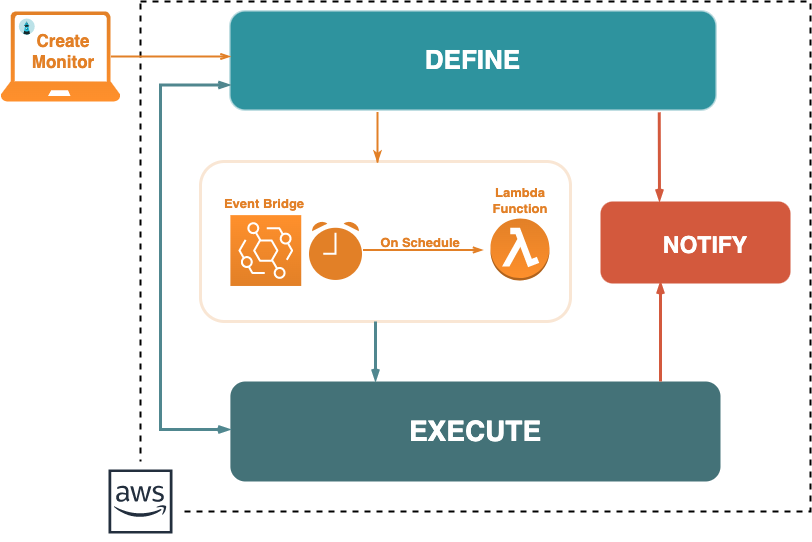

The diagram above was exported from draw.io. Its source (the exported page's mxGraphModel, read from the mxfile embedded in the PNG):
<mxGraphModel dx="1283" dy="1200" grid="1" gridSize="10" guides="1" tooltips="1" connect="1" arrows="1" fold="1" page="1" pageScale="1" pageWidth="850" pageHeight="1100" math="0" shadow="0">
  <root>
    <mxCell id="0" />
    <mxCell id="1" parent="0" />
    <mxCell id="gFtc6Yyz3SAyn3we0ecz-1" value="" style="group" parent="1" connectable="0" vertex="1">
      <mxGeometry x="90" y="10" width="810" height="540" as="geometry" />
    </mxCell>
    <mxCell id="GInMF4nIqF7bXHhps8yB-1" value="" style="rounded=0;whiteSpace=wrap;html=1;fillColor=none;dashed=1;strokeWidth=2;" parent="gFtc6Yyz3SAyn3we0ecz-1" vertex="1">
      <mxGeometry x="140" width="670" height="510" as="geometry" />
    </mxCell>
    <mxCell id="Pe-HDmS6yno06vms0tXF-38" style="edgeStyle=none;rounded=0;orthogonalLoop=1;jettySize=auto;html=1;strokeColor=#E28027;strokeWidth=2;fontColor=#172729;startArrow=none;startFill=0;endArrow=classicThin;endFill=1;" parent="gFtc6Yyz3SAyn3we0ecz-1" edge="1">
      <mxGeometry relative="1" as="geometry">
        <mxPoint x="376.99765506807876" y="110.44695025279327" as="sourcePoint" />
        <mxPoint x="377" y="161" as="targetPoint" />
        <Array as="points">
          <mxPoint x="377" y="131" />
          <mxPoint x="377" y="161" />
          <mxPoint x="377" y="141" />
        </Array>
      </mxGeometry>
    </mxCell>
    <mxCell id="IadgBDcReebUHnRqycea-1" value="" style="group;fillColor=#2E939E;rounded=1;strokeColor=none;" parent="gFtc6Yyz3SAyn3we0ecz-1" connectable="0" vertex="1">
      <mxGeometry x="230" y="10" width="485" height="98" as="geometry" />
    </mxCell>
    <mxCell id="IadgBDcReebUHnRqycea-2" value="&lt;font style=&quot;font-size: 26px;&quot;&gt;&lt;b&gt;DEFINE&lt;/b&gt;&lt;/font&gt;" style="rounded=1;whiteSpace=wrap;html=1;strokeColor=#2E939E;strokeWidth=3;fontColor=#FFFFFF;fillColor=none;gradientColor=none;gradientDirection=west;opacity=30;" parent="IadgBDcReebUHnRqycea-1" vertex="1">
      <mxGeometry width="485" height="98" as="geometry" />
    </mxCell>
    <mxCell id="IadgBDcReebUHnRqycea-3" value="" style="group;strokeColor=none;rounded=1;fillColor=#D3593D;strokeWidth=3;container=0;" parent="gFtc6Yyz3SAyn3we0ecz-1" connectable="0" vertex="1">
      <mxGeometry x="600" y="200" width="190" height="82" as="geometry" />
    </mxCell>
    <mxCell id="IadgBDcReebUHnRqycea-10" value="&lt;font size=&quot;1&quot; color=&quot;#ffffff&quot;&gt;&lt;b style=&quot;font-size: 28px;&quot;&gt;EXECUTE&lt;/b&gt;&lt;/font&gt;" style="rounded=1;whiteSpace=wrap;html=1;strokeColor=none;fontColor=#447278;fillColor=#447278;gradientColor=none;strokeWidth=4;container=0;" parent="gFtc6Yyz3SAyn3we0ecz-1" vertex="1">
      <mxGeometry x="229.89" y="380" width="490.11" height="100" as="geometry" />
    </mxCell>
    <mxCell id="IadgBDcReebUHnRqycea-11" value="&lt;font style=&quot;font-size: 23px;&quot;&gt;&lt;b&gt;NOTIFY&lt;/b&gt;&lt;/font&gt;" style="text;html=1;strokeColor=none;fillColor=none;align=center;verticalAlign=middle;whiteSpace=wrap;rounded=0;labelBackgroundColor=none;sketch=0;strokeWidth=3;fontSize=32;fontColor=#FFFFFF;" parent="gFtc6Yyz3SAyn3we0ecz-1" vertex="1">
      <mxGeometry x="675" y="226" width="60" height="30" as="geometry" />
    </mxCell>
    <mxCell id="FfxWU6iXUNfJEAceklLe-2" value="" style="rounded=1;whiteSpace=wrap;html=1;sketch=0;strokeColor=#E28027;strokeWidth=3;fontColor=#E28027;fillColor=none;gradientColor=none;gradientDirection=west;opacity=20;container=0;" parent="gFtc6Yyz3SAyn3we0ecz-1" vertex="1">
      <mxGeometry x="200" y="160" width="370" height="160" as="geometry" />
    </mxCell>
    <mxCell id="Pe-HDmS6yno06vms0tXF-31" value="" style="outlineConnect=0;dashed=0;verticalLabelPosition=bottom;verticalAlign=top;align=center;html=1;shape=mxgraph.aws3.lambda_function;fillColor=#E28027;gradientColor=#FF902C;rounded=1;sketch=0;strokeColor=#6CB6BF;strokeWidth=4;fontSize=17;fontColor=#447278;" parent="gFtc6Yyz3SAyn3we0ecz-1" vertex="1">
      <mxGeometry x="490" y="217.07" width="59" height="61.92" as="geometry" />
    </mxCell>
    <mxCell id="KqPDKSfhA1dhwFZ-3XMP-15" value="" style="sketch=0;points=[[0,0,0],[0.25,0,0],[0.5,0,0],[0.75,0,0],[1,0,0],[0,1,0],[0.25,1,0],[0.5,1,0],[0.75,1,0],[1,1,0],[0,0.25,0],[0,0.5,0],[0,0.75,0],[1,0.25,0],[1,0.5,0],[1,0.75,0]];outlineConnect=0;fontColor=#232F3E;gradientColor=#FF902C;gradientDirection=north;fillColor=#E28027;strokeColor=#ffffff;dashed=0;verticalLabelPosition=bottom;verticalAlign=top;align=center;html=1;fontSize=12;fontStyle=0;aspect=fixed;shape=mxgraph.aws4.resourceIcon;resIcon=mxgraph.aws4.eventbridge;rounded=1;strokeWidth=1;container=0;" parent="gFtc6Yyz3SAyn3we0ecz-1" vertex="1">
      <mxGeometry x="229.89285714285717" y="213.62190310832554" width="70.84339167802118" height="70.84339167802118" as="geometry" />
    </mxCell>
    <mxCell id="V8bU_tAd-sr1WKlxeahy-1" value="" style="html=1;verticalLabelPosition=bottom;align=center;labelBackgroundColor=#ffffff;verticalAlign=top;strokeWidth=2;strokeColor=#FFFFFF;shadow=0;dashed=0;shape=mxgraph.ios7.icons.alarm_clock;rounded=1;sketch=0;fontColor=#E28027;fillColor=#E28027;gradientColor=none;gradientDirection=west;container=0;" parent="gFtc6Yyz3SAyn3we0ecz-1" vertex="1">
      <mxGeometry x="307.49999999999994" y="218.61999999999995" width="55" height="60.84" as="geometry" />
    </mxCell>
    <mxCell id="-Mkawu2hPzb517_16CSq-7" value="Event Bridge" style="text;html=1;strokeColor=none;fillColor=none;align=center;verticalAlign=middle;whiteSpace=wrap;rounded=0;sketch=0;strokeWidth=3;fontColor=#E28027;opacity=90;fontSize=13;fontStyle=1" parent="gFtc6Yyz3SAyn3we0ecz-1" vertex="1">
      <mxGeometry x="219" y="187.07" width="90" height="30" as="geometry" />
    </mxCell>
    <mxCell id="-Mkawu2hPzb517_16CSq-9" value="On Schedule" style="text;html=1;strokeColor=none;fillColor=none;align=center;verticalAlign=middle;whiteSpace=wrap;rounded=0;sketch=0;strokeWidth=3;fontColor=#E28027;opacity=90;fontSize=13;fontStyle=1" parent="gFtc6Yyz3SAyn3we0ecz-1" vertex="1">
      <mxGeometry x="374.99999999999994" y="226" width="90" height="30" as="geometry" />
    </mxCell>
    <mxCell id="Pe-HDmS6yno06vms0tXF-37" style="edgeStyle=none;rounded=0;orthogonalLoop=1;jettySize=auto;html=1;strokeColor=#E28027;strokeWidth=2;fontColor=#172729;startArrow=none;startFill=0;endArrow=openThin;endFill=0;" parent="gFtc6Yyz3SAyn3we0ecz-1" edge="1">
      <mxGeometry relative="1" as="geometry">
        <mxPoint x="362.5" y="248.48000000000002" as="sourcePoint" />
        <mxPoint x="482.5" y="248.48000000000002" as="targetPoint" />
        <Array as="points">
          <mxPoint x="393.5912859304085" y="248.41580675363582" />
        </Array>
      </mxGeometry>
    </mxCell>
    <mxCell id="ncwZq1JbcyTlOeCOmUbQ-1" value="" style="verticalLabelPosition=bottom;html=1;verticalAlign=top;align=center;strokeColor=none;fillColor=#E28027;shape=mxgraph.azure.laptop;pointerEvents=1;strokeWidth=1;fontColor=#FFFFFF;gradientColor=#FF902C;" parent="gFtc6Yyz3SAyn3we0ecz-1" vertex="1">
      <mxGeometry y="10" width="120" height="90" as="geometry" />
    </mxCell>
    <mxCell id="iGskljXklca_AYImnRCl-1" value="" style="shape=image;verticalLabelPosition=bottom;labelBackgroundColor=default;verticalAlign=top;aspect=fixed;imageAspect=0;image=data:image/svg+xml,(base64 omitted: 3592 chars);" parent="gFtc6Yyz3SAyn3we0ecz-1" vertex="1">
      <mxGeometry x="18.384615384615387" y="17.138001359619306" width="16.783216783216783" height="16.783216783216783" as="geometry" />
    </mxCell>
    <mxCell id="ncwZq1JbcyTlOeCOmUbQ-2" value="Create Monitor" style="text;html=1;strokeColor=none;fillColor=none;align=center;verticalAlign=middle;whiteSpace=wrap;rounded=0;sketch=0;strokeWidth=3;fontColor=#E28027;opacity=90;fontSize=17;fontStyle=1" parent="gFtc6Yyz3SAyn3we0ecz-1" vertex="1">
      <mxGeometry x="16.846153846153825" y="34.994340710591324" width="92.30769230769229" height="30.591434398368456" as="geometry" />
    </mxCell>
    <mxCell id="SO5RvTXI8qEsIg8MB6nC-1" style="edgeStyle=none;rounded=0;orthogonalLoop=1;jettySize=auto;html=1;strokeColor=#50878F;strokeWidth=3;fontSize=17;fontColor=#447278;startArrow=none;startFill=0;endArrow=openThin;endFill=0;" parent="gFtc6Yyz3SAyn3we0ecz-1" edge="1">
      <mxGeometry relative="1" as="geometry">
        <mxPoint x="375" y="320" as="sourcePoint" />
        <mxPoint x="375" y="380" as="targetPoint" />
      </mxGeometry>
    </mxCell>
    <mxCell id="KX9tDMoEkOLVTb9sF_lE-1" style="edgeStyle=none;rounded=0;orthogonalLoop=1;jettySize=auto;html=1;strokeColor=#D3593D;strokeWidth=3;fontSize=17;fontColor=#447278;startArrow=none;startFill=0;endArrow=openThin;endFill=0;" parent="gFtc6Yyz3SAyn3we0ecz-1" edge="1">
      <mxGeometry relative="1" as="geometry">
        <mxPoint x="660" y="380" as="sourcePoint" />
        <mxPoint x="660" y="280" as="targetPoint" />
        <Array as="points">
          <mxPoint x="660" y="330" />
        </Array>
      </mxGeometry>
    </mxCell>
    <mxCell id="sCfHNLB7hLkJtxl_ELez-1" style="edgeStyle=none;rounded=0;orthogonalLoop=1;jettySize=auto;html=1;strokeColor=#D3593D;strokeWidth=3;fontSize=17;fontColor=#447278;startArrow=none;startFill=0;endArrow=openThin;endFill=0;exitX=0.884;exitY=1.029;exitDx=0;exitDy=0;exitPerimeter=0;" parent="gFtc6Yyz3SAyn3we0ecz-1" source="IadgBDcReebUHnRqycea-2" edge="1">
      <mxGeometry relative="1" as="geometry">
        <mxPoint x="546.4050000000002" y="198.60800000000006" as="sourcePoint" />
        <mxPoint x="659" y="200" as="targetPoint" />
        <Array as="points" />
      </mxGeometry>
    </mxCell>
    <mxCell id="x7B8aZm0runAkUX1UuYc-1" style="edgeStyle=orthogonalEdgeStyle;rounded=0;orthogonalLoop=1;jettySize=auto;html=1;strokeColor=#50878F;strokeWidth=3;fontSize=17;fontColor=#447278;startArrow=openThin;startFill=0;endArrow=openThin;endFill=0;entryX=0;entryY=0.5;entryDx=0;entryDy=0;exitX=0;exitY=0.75;exitDx=0;exitDy=0;" parent="gFtc6Yyz3SAyn3we0ecz-1" source="IadgBDcReebUHnRqycea-2" edge="1">
      <mxGeometry relative="1" as="geometry">
        <mxPoint x="159.89" y="108" as="sourcePoint" />
        <mxPoint x="229.89" y="428" as="targetPoint" />
        <Array as="points">
          <mxPoint x="160" y="84" />
          <mxPoint x="160" y="428" />
        </Array>
      </mxGeometry>
    </mxCell>
    <mxCell id="gpudvTCH27PrW77iqz-T-1" value="" style="sketch=0;outlineConnect=0;fontColor=#232F3E;gradientColor=none;strokeColor=#232F3E;fillColor=#ffffff;dashed=0;verticalLabelPosition=bottom;verticalAlign=top;align=center;html=1;fontSize=12;fontStyle=0;aspect=fixed;shape=mxgraph.aws4.resourceIcon;resIcon=mxgraph.aws4.aws_cloud;" parent="gFtc6Yyz3SAyn3we0ecz-1" vertex="1">
      <mxGeometry x="100" y="460" width="80" height="80" as="geometry" />
    </mxCell>
    <mxCell id="gpudvTCH27PrW77iqz-T-2" value="Lambda Function" style="text;html=1;strokeColor=none;fillColor=none;align=center;verticalAlign=middle;whiteSpace=wrap;rounded=0;sketch=0;strokeWidth=3;fontColor=#E28027;opacity=90;fontSize=13;fontStyle=1" parent="gFtc6Yyz3SAyn3we0ecz-1" vertex="1">
      <mxGeometry x="474.5" y="183.62" width="90" height="30" as="geometry" />
    </mxCell>
    <mxCell id="MMtMb0pfJtTjahVacSbS-2" style="edgeStyle=none;rounded=0;orthogonalLoop=1;jettySize=auto;html=1;strokeColor=#E28027;strokeWidth=2;fontColor=#172729;startArrow=none;startFill=0;endArrow=openThin;endFill=0;exitX=0.92;exitY=0.5;exitDx=0;exitDy=0;exitPerimeter=0;" parent="gFtc6Yyz3SAyn3we0ecz-1" source="ncwZq1JbcyTlOeCOmUbQ-1" edge="1">
      <mxGeometry relative="1" as="geometry">
        <mxPoint x="372.5" y="258.48" as="sourcePoint" />
        <mxPoint x="230" y="55" as="targetPoint" />
        <Array as="points" />
      </mxGeometry>
    </mxCell>
  </root>
</mxGraphModel>